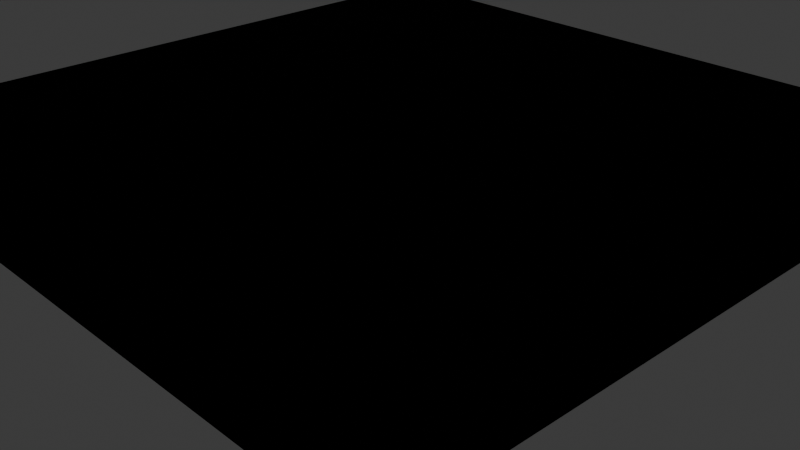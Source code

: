 # Source: NoFrame.blend  (saved by Blender 4.5.88; exported with 4.5.12 LTS)
import bpy
from mathutils import Matrix  # noqa: F401  (used for matrix-valued properties, if any)

bpy.ops.wm.read_factory_settings(use_empty=True)
scene = bpy.context.scene
scene.name = 'Scene'

# ---- collections
col_collection = bpy.data.collections.new('Collection'); scene.collection.children.link(col_collection)

# ---- materials (node trees are filled in below, after node groups)
mat_mi_foundation_lod0 = bpy.data.materials.new('MI_Foundation_LOD0')
mat_mi_foundation_lod0.use_backface_culling = True
mat_mi_glassbuilding_singlesided = bpy.data.materials.new('MI_GlassBuilding_SingleSided')
mat_mi_glassbuilding_singlesided.use_backface_culling = True

# ---- material node trees
mat_mi_foundation_lod0.use_nodes = True; mat_mi_foundation_lod0.node_tree.nodes.clear()
_N = mat_mi_foundation_lod0.node_tree.nodes; _L = mat_mi_foundation_lod0.node_tree.links
n0 = _N.new('ShaderNodeBsdfPrincipled'); n0.name = 'Principled BSDF'; n0.location = (10, 300)
n0.inputs[1].default_value = 1.0
n0.inputs[2].default_value = 1.0
n1 = _N.new('ShaderNodeOutputMaterial'); n1.name = 'Material Output'; n1.location = (300, 300)
n2 = _N.new('ShaderNodeVertexColor'); n2.name = 'Color Attribute'; n2.location = (-450, -30)
_L.new(n0.outputs[0], n1.inputs[0])
_L.new(n2.outputs[0], n0.inputs[0])
n1.is_active_output = True
mat_mi_glassbuilding_singlesided.use_nodes = True; mat_mi_glassbuilding_singlesided.node_tree.nodes.clear()
_N = mat_mi_glassbuilding_singlesided.node_tree.nodes; _L = mat_mi_glassbuilding_singlesided.node_tree.links
n0 = _N.new('ShaderNodeBsdfPrincipled'); n0.name = 'Principled BSDF'; n0.location = (10, 300)
n0.inputs[1].default_value = 1.0
n0.inputs[2].default_value = 1.0
n1 = _N.new('ShaderNodeOutputMaterial'); n1.name = 'Material Output'; n1.location = (300, 300)
n2 = _N.new('ShaderNodeVertexColor'); n2.name = 'Color Attribute'; n2.location = (-450, -30)
_L.new(n0.outputs[0], n1.inputs[0])
_L.new(n2.outputs[0], n0.inputs[0])
n1.is_active_output = True

# ---- world
world_world = bpy.data.worlds.new('World'); scene.world = world_world
world_world.use_nodes = True; world_world.node_tree.nodes.clear()
_N = world_world.node_tree.nodes; _L = world_world.node_tree.links
n0 = _N.new('ShaderNodeOutputWorld'); n0.name = 'World Output'; n0.location = (200, 100)
n1 = _N.new('ShaderNodeBackground'); n1.name = 'Background'; n1.location = (-200, 100)
n1.inputs[0].default_value = (0.05088, 0.05088, 0.05088, 1.0)
_L.new(n1.outputs[0], n0.inputs[0])
n0.is_active_output = True
world_world.color = (0.05088, 0.05088, 0.05088)
world_world.sun_shadow_jitter_overblur = 0.0

# ---- cameras
cam_camera = bpy.data.cameras.new('Camera')
cam_camera.clip_end = 100.0
cam_camera.ortho_scale = 7.314

# ---- lights
light_light = bpy.data.lights.new('Light', 'POINT')
light_light.energy = 1000.0
light_light.shadow_soft_size = 0.1

# ---- meshes
me_sm_foundationglass_01 = bpy.data.meshes.new('SM_FoundationGlass_01')
me_sm_foundationglass_01.from_pydata([(-3.62, 3.655, 0.9284), (3.62, 3.655, 0.9284), (-3.655, -3.557, 0.9284), (-3.655, 3.557, 0.9284), (3.62, -3.655, 0.9284), (-3.62, -3.655, 0.9284), (3.655, 3.557, 0.9284), (3.655, -3.557, 0.9284), (-3.667, -3.664, 0.8646), (3.667, 3.667, 0.8646), (3.666, -3.666, 0.8646), (-3.666, 3.668, 0.8646), (-3.666, 3.668, 0.8646), (3.666, 3.669, 0.9646), (3.667, 3.667, 0.8646), (-3.667, 3.667, 0.9646), (-3.667, -3.664, 0.8646), (-3.666, 3.668, 0.8646), (-3.666, -3.666, 0.9646), (3.667, -3.664, 0.9646), (3.667, 3.667, 0.8646), (3.666, -3.666, 0.8646), (3.666, -3.666, 0.8646), (-3.667, -3.664, 0.8646)], [(0, 1), (4, 5), (2, 3), (6, 7)], [(8, 9, 10), (9, 8, 11), (12, 13, 14), (13, 12, 15), (16, 15, 17), (18, 15, 16), (19, 13, 15), (18, 19, 15), (19, 20, 13), (21, 20, 19), (19, 18, 22), (23, 22, 18)])
me_sm_foundationglass_01.polygons.foreach_set('use_smooth', [True] * 12)
me_sm_foundationglass_01.polygons.foreach_set('material_index', [1, 1, 1, 1, 1, 1, 1, 1, 1, 1, 1, 1])
_uv = me_sm_foundationglass_01.uv_layers.new(name='UVMap')
_uv.uv.foreach_set('vector', [0.4834, 0.4028, 0.02596, 0.8601, 0.02597, 0.4028, 0.02596, 0.8601, 0.4834, 0.4028, 0.4834, 0.8602, 0.5176, 0.8663, 0.9746, 0.8602, 0.9746, 0.8665, 0.9746, 0.8602, 0.5176, 0.8663, 0.5171, 0.8601, 0.5112, 0.4028, 0.5171, 0.8601, 0.5107, 0.8602, 0.5176, 0.4028, 0.5171, 0.8601, 0.5112, 0.4028, 0.9746, 0.4028, 0.9746, 0.8602, 0.5171, 0.8601, 0.5176, 0.4028, 0.9746, 0.4028, 0.5171, 0.8601, 0.9746, 0.4028, 0.981, 0.8601, 0.9746, 0.8602, 0.981, 0.4028, 0.981, 0.8601, 0.9746, 0.4028, 0.9746, 0.4028, 0.5176, 0.4028, 0.9746, 0.3965, 0.5176, 0.3965, 0.9746, 0.3965, 0.5176, 0.4028])
_uv.active_render = True
_uv = me_sm_foundationglass_01.uv_layers.new(name='UVMap.001')
_uv.uv.foreach_set('vector', [0.0, 1.0, 0.0, 1.0, 0.0, 1.0, 0.0, 1.0, 0.0, 1.0, 0.0, 1.0, 0.0, 1.0, 0.0, 1.0, 0.0, 1.0, 0.0, 1.0, 0.0, 1.0, 0.0, 1.0, 0.0, 1.0, 0.0, 1.0, 0.0, 1.0, 0.0, 1.0, 0.0, 1.0, 0.0, 1.0, 0.0, 1.0, 0.0, 1.0, 0.0, 1.0, 0.0, 1.0, 0.0, 1.0, 0.0, 1.0, 0.0, 1.0, 0.0, 1.0, 0.0, 1.0, 0.0, 1.0, 0.0, 1.0, 0.0, 1.0, 0.0, 1.0, 0.0, 1.0, 0.0, 1.0, 0.0, 1.0, 0.0, 1.0, 0.0, 1.0])
_uv = me_sm_foundationglass_01.uv_layers.new(name='UVMap.002')
_uv.uv.foreach_set('vector', [0.0, 1.0, 0.0, 1.0, 0.0, 1.0, 0.0, 1.0, 0.0, 1.0, 0.0, 1.0, 0.0, 1.0, 0.0, 1.0, 0.0, 1.0, 0.0, 1.0, 0.0, 1.0, 0.0, 1.0, 0.0, 1.0, 0.0, 1.0, 0.0, 1.0, 0.0, 1.0, 0.0, 1.0, 0.0, 1.0, 0.0, 1.0, 0.0, 1.0, 0.0, 1.0, 0.0, 1.0, 0.0, 1.0, 0.0, 1.0, 0.0, 1.0, 0.0, 1.0, 0.0, 1.0, 0.0, 1.0, 0.0, 1.0, 0.0, 1.0, 0.0, 1.0, 0.0, 1.0, 0.0, 1.0, 0.0, 1.0, 0.0, 1.0, 0.0, 1.0])
_uv = me_sm_foundationglass_01.uv_layers.new(name='UVMap.003')
_uv.uv.foreach_set('vector', [0.0, 1.0, 0.0, 1.0, 0.0, 1.0, 0.0, 1.0, 0.0, 1.0, 0.0, 1.0, 0.0, 1.0, 0.0, 1.0, 0.0, 1.0, 0.0, 1.0, 0.0, 1.0, 0.0, 1.0, 0.0, 1.0, 0.0, 1.0, 0.0, 1.0, 0.0, 1.0, 0.0, 1.0, 0.0, 1.0, 0.0, 1.0, 0.0, 1.0, 0.0, 1.0, 0.0, 1.0, 0.0, 1.0, 0.0, 1.0, 0.0, 1.0, 0.0, 1.0, 0.0, 1.0, 0.0, 1.0, 0.0, 1.0, 0.0, 1.0, 0.0, 1.0, 0.0, 1.0, 0.0, 1.0, 0.0, 1.0, 0.0, 1.0, 0.0, 1.0])
_uv = me_sm_foundationglass_01.uv_layers.new(name='UVMap.004')
_uv.uv.foreach_set('vector', [0.0, 1.0, 0.0, 1.0, 0.0, 1.0, 0.0, 1.0, 0.0, 1.0, 0.0, 1.0, 0.0, 1.0, 0.0, 1.0, 0.0, 1.0, 0.0, 1.0, 0.0, 1.0, 0.0, 1.0, 0.0, 1.0, 0.0, 1.0, 0.0, 1.0, 0.0, 1.0, 0.0, 1.0, 0.0, 1.0, 0.0, 1.0, 0.0, 1.0, 0.0, 1.0, 0.0, 1.0, 0.0, 1.0, 0.0, 1.0, 0.0, 1.0, 0.0, 1.0, 0.0, 1.0, 0.0, 1.0, 0.0, 1.0, 0.0, 1.0, 0.0, 1.0, 0.0, 1.0, 0.0, 1.0, 0.0, 1.0, 0.0, 1.0, 0.0, 1.0])
_uv = me_sm_foundationglass_01.uv_layers.new(name='UVMap.005')
_uv.uv.foreach_set('vector', [0.0, 1.0, 0.0, 1.0, 0.0, 1.0, 0.0, 1.0, 0.0, 1.0, 0.0, 1.0, 0.0, 1.0, 0.0, 1.0, 0.0, 1.0, 0.0, 1.0, 0.0, 1.0, 0.0, 1.0, 0.0, 1.0, 0.0, 1.0, 0.0, 1.0, 0.0, 1.0, 0.0, 1.0, 0.0, 1.0, 0.0, 1.0, 0.0, 1.0, 0.0, 1.0, 0.0, 1.0, 0.0, 1.0, 0.0, 1.0, 0.0, 1.0, 0.0, 1.0, 0.0, 1.0, 0.0, 1.0, 0.0, 1.0, 0.0, 1.0, 0.0, 1.0, 0.0, 1.0, 0.0, 1.0, 0.0, 1.0, 0.0, 1.0, 0.0, 1.0])
_uv = me_sm_foundationglass_01.uv_layers.new(name='UVMap.006')
_uv.uv.foreach_set('vector', [0.0, 1.0, 0.0, 1.0, 0.0, 1.0, 0.0, 1.0, 0.0, 1.0, 0.0, 1.0, 0.0, 1.0, 0.0, 1.0, 0.0, 1.0, 0.0, 1.0, 0.0, 1.0, 0.0, 1.0, 0.0, 1.0, 0.0, 1.0, 0.0, 1.0, 0.0, 1.0, 0.0, 1.0, 0.0, 1.0, 0.0, 1.0, 0.0, 1.0, 0.0, 1.0, 0.0, 1.0, 0.0, 1.0, 0.0, 1.0, 0.0, 1.0, 0.0, 1.0, 0.0, 1.0, 0.0, 1.0, 0.0, 1.0, 0.0, 1.0, 0.0, 1.0, 0.0, 1.0, 0.0, 1.0, 0.0, 1.0, 0.0, 1.0, 0.0, 1.0])
_uv = me_sm_foundationglass_01.uv_layers.new(name='UVMap.007')
_uv.uv.foreach_set('vector', [0.0, 1.0, 0.0, 1.0, 0.0, 1.0, 0.0, 1.0, 0.0, 1.0, 0.0, 1.0, 0.0, 1.0, 0.0, 1.0, 0.0, 1.0, 0.0, 1.0, 0.0, 1.0, 0.0, 1.0, 0.0, 1.0, 0.0, 1.0, 0.0, 1.0, 0.0, 1.0, 0.0, 1.0, 0.0, 1.0, 0.0, 1.0, 0.0, 1.0, 0.0, 1.0, 0.0, 1.0, 0.0, 1.0, 0.0, 1.0, 0.0, 1.0, 0.0, 1.0, 0.0, 1.0, 0.0, 1.0, 0.0, 1.0, 0.0, 1.0, 0.0, 1.0, 0.0, 1.0, 0.0, 1.0, 0.0, 1.0, 0.0, 1.0, 0.0, 1.0])
_ca = me_sm_foundationglass_01.color_attributes.new('Color', 'BYTE_COLOR', 'CORNER')
_ca.data.foreach_set('color', [0.0, 0.0, 0.0, 0.0, 0.0, 0.0, 0.0, 0.0, 0.0, 0.0, 0.0, 0.0, 0.0, 0.0, 0.0, 0.0, 0.0, 0.0, 0.0, 0.0, 0.0, 0.0, 0.0, 0.0, 0.0, 0.0, 0.0, 0.0, 0.0, 0.0, 0.0, 0.0, 0.0, 0.0, 0.0, 0.0, 0.0, 0.0, 0.0, 0.0, 0.0, 0.0, 0.0, 0.0, 0.0, 0.0, 0.0, 0.0, 0.0, 0.0, 0.0, 0.0, 0.0, 0.0, 0.0, 0.0, 0.0, 0.0, 0.0, 0.0, 0.0, 0.0, 0.0, 0.0, 0.0, 0.0, 0.0, 0.0, 0.0, 0.0, 0.0, 0.0, 0.0, 0.0, 0.0, 0.0, 0.0, 0.0, 0.0, 0.0, 0.0, 0.0, 0.0, 0.0, 0.0, 0.0, 0.0, 0.0, 0.0, 0.0, 0.0, 0.0, 0.0, 0.0, 0.0, 0.0, 0.0, 0.0, 0.0, 0.0, 0.0, 0.0, 0.0, 0.0, 0.0, 0.0, 0.0, 0.0, 0.0, 0.0, 0.0, 0.0, 0.0, 0.0, 0.0, 0.0, 0.0, 0.0, 0.0, 0.0, 0.0, 0.0, 0.0, 0.0, 0.0, 0.0, 0.0, 0.0, 0.0, 0.0, 0.0, 0.0, 0.0, 0.0, 0.0, 0.0, 0.0, 0.0, 0.0, 0.0, 0.0, 0.0, 0.0, 0.0])
me_sm_foundationglass_01.materials.append(mat_mi_foundation_lod0)
me_sm_foundationglass_01.materials.append(mat_mi_glassbuilding_singlesided)
me_sm_foundationglass_01.update()
me_sm_foundationglass_01.normals_split_custom_set([tuple(v) for v in zip(*[iter([-0.01184, -0.01973, -0.9997, 0.01973, 0.01184, -0.9997, 0.01976, -0.01976, -0.9996, 0.01973, 0.01184, -0.9997, -0.01184, -0.01973, -0.9997, -0.01186, 0.01186, -0.9999, -0.01185, 0.01187, -0.9999, 0.01955, 0.01182, 0.9997, 0.01979, 0.008137, -0.9998, 0.01955, 0.01182, 0.9997, -0.01185, 0.01187, -0.9999, -0.01175, 0.0117, 0.9999, -0.01181, -0.01977, -0.9997, -0.01175, 0.0117, 0.9999, -0.00804, 0.01186, -0.9999, -0.0118, -0.01955, 0.9997, -0.01175, 0.0117, 0.9999, -0.01181, -0.01977, -0.9997, 0.0196, -0.01962, 0.9996, 0.01955, 0.01182, 0.9997, -0.01175, 0.0117, 0.9999, -0.0118, -0.01955, 0.9997, 0.0196, -0.01962, 0.9996, -0.01175, 0.0117, 0.9999, 0.0196, -0.01962, 0.9996, 0.01976, 0.01185, -0.9997, 0.01955, 0.01182, 0.9997, 0.0125, -0.01981, -0.9997, 0.01976, 0.01185, -0.9997, 0.0196, -0.01962, 0.9996, 0.0196, -0.01962, 0.9996, -0.0118, -0.01955, 0.9997, 0.01977, -0.01975, -0.9996, -0.01188, -0.0125, -0.9999, 0.01977, -0.01975, -0.9996, -0.0118, -0.01955, 0.9997])] * 3)])

# ---- objects
ob_light = bpy.data.objects.new('Light', light_light)
ob_camera = bpy.data.objects.new('Camera', cam_camera)
ob_sm_foundationglass_01 = bpy.data.objects.new('SM_FoundationGlass_01', me_sm_foundationglass_01)

# ---- transforms, parenting, visibility, modifiers, constraints
ob_light.location = (4.076, 1.005, 5.904)
ob_light.rotation_euler = (0.6503, 0.05522, 1.866)
ob_light.lock_rotations_4d = False
ob_light.empty_display_type = 'ARROWS'
ob_light.color = (0.0, 0.0, 0.0, 0.0)
ob_light.lineart.crease_threshold = 0.0
ob_camera.location = (7.359, -6.926, 4.958)
ob_camera.rotation_euler = (1.109, 0.0, 0.8149)
ob_camera.lock_rotations_4d = False
ob_camera.empty_display_type = 'ARROWS'
ob_camera.color = (0.0, 0.0, 0.0, 0.0)
ob_camera.display_type = 'WIRE'
ob_camera.lineart.crease_threshold = 0.0
ob_sm_foundationglass_01.location = (0.0, 0.0, 0.0)
ob_sm_foundationglass_01.rotation_mode = 'QUATERNION'
ob_sm_foundationglass_01.rotation_quaternion = (1.0, 0.0, 0.0, 0.0)
ob_sm_foundationglass_01.scale = (1.085, 1.088, 1.0)

# ---- collection membership
col_collection.objects.link(ob_light)
col_collection.objects.link(ob_camera)
col_collection.objects.link(ob_sm_foundationglass_01)

# ---- scene / render settings (as saved in the file)
scene.camera = ob_camera
scene.frame_start = 1; scene.frame_end = 250; scene.frame_set(1)
scene.render.engine = 'BLENDER_EEVEE_NEXT'
bpy.context.view_layer.update()
